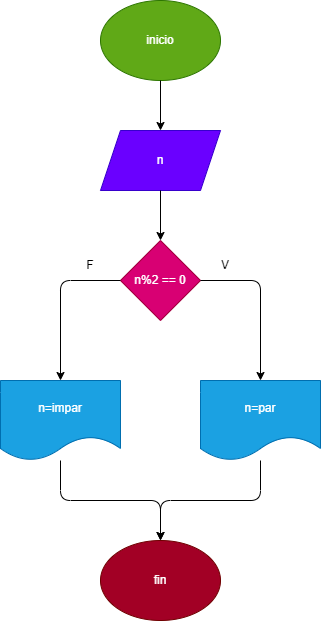

The diagram above was exported from draw.io. Its source (the exported page's mxGraphModel, read from the mxfile embedded in the PNG):
<mxGraphModel dx="798" dy="620" grid="1" gridSize="10" guides="1" tooltips="1" connect="1" arrows="1" fold="1" page="1" pageScale="1" pageWidth="850" pageHeight="1100" math="0" shadow="0">
  <root>
    <mxCell id="0" />
    <mxCell id="1" parent="0" />
    <mxCell id="2" value="inicio" style="ellipse;whiteSpace=wrap;html=1;fillColor=#60a917;fontColor=#ffffff;strokeColor=#2D7600;" vertex="1" parent="1">
      <mxGeometry x="365" y="120" width="120" height="80" as="geometry" />
    </mxCell>
    <mxCell id="3" value="n" style="shape=parallelogram;perimeter=parallelogramPerimeter;whiteSpace=wrap;html=1;fixedSize=1;fillColor=#6a00ff;fontColor=#ffffff;strokeColor=#3700CC;" vertex="1" parent="1">
      <mxGeometry x="365" y="250" width="120" height="60" as="geometry" />
    </mxCell>
    <mxCell id="4" value="n%2 == 0" style="rhombus;whiteSpace=wrap;html=1;fillColor=#d80073;fontColor=#ffffff;strokeColor=#A50040;" vertex="1" parent="1">
      <mxGeometry x="385" y="360" width="80" height="80" as="geometry" />
    </mxCell>
    <mxCell id="5" value="n=impar" style="shape=document;whiteSpace=wrap;html=1;boundedLbl=1;fillColor=#1ba1e2;fontColor=#ffffff;strokeColor=#006EAF;" vertex="1" parent="1">
      <mxGeometry x="265" y="500" width="120" height="80" as="geometry" />
    </mxCell>
    <mxCell id="6" value="n=par" style="shape=document;whiteSpace=wrap;html=1;boundedLbl=1;fillColor=#1ba1e2;fontColor=#ffffff;strokeColor=#006EAF;" vertex="1" parent="1">
      <mxGeometry x="465" y="500" width="120" height="80" as="geometry" />
    </mxCell>
    <mxCell id="7" value="fin" style="ellipse;whiteSpace=wrap;html=1;fillColor=#a20025;fontColor=#ffffff;strokeColor=#6F0000;" vertex="1" parent="1">
      <mxGeometry x="365" y="660" width="120" height="80" as="geometry" />
    </mxCell>
    <mxCell id="8" value="" style="endArrow=classic;html=1;" edge="1" parent="1" source="2" target="3">
      <mxGeometry width="50" height="50" relative="1" as="geometry">
        <mxPoint x="330" y="440" as="sourcePoint" />
        <mxPoint x="380" y="390" as="targetPoint" />
      </mxGeometry>
    </mxCell>
    <mxCell id="9" value="" style="endArrow=classic;html=1;" edge="1" parent="1" source="3" target="4">
      <mxGeometry width="50" height="50" relative="1" as="geometry">
        <mxPoint x="435" y="210" as="sourcePoint" />
        <mxPoint x="435" y="260" as="targetPoint" />
      </mxGeometry>
    </mxCell>
    <mxCell id="11" value="" style="edgeStyle=segmentEdgeStyle;endArrow=classic;html=1;" edge="1" parent="1" source="4" target="5">
      <mxGeometry width="50" height="50" relative="1" as="geometry">
        <mxPoint x="330" y="440" as="sourcePoint" />
        <mxPoint x="380" y="390" as="targetPoint" />
      </mxGeometry>
    </mxCell>
    <mxCell id="12" value="" style="edgeStyle=segmentEdgeStyle;endArrow=classic;html=1;" edge="1" parent="1" source="4" target="6">
      <mxGeometry width="50" height="50" relative="1" as="geometry">
        <mxPoint x="395" y="410" as="sourcePoint" />
        <mxPoint x="335" y="510" as="targetPoint" />
      </mxGeometry>
    </mxCell>
    <mxCell id="13" value="" style="edgeStyle=elbowEdgeStyle;elbow=vertical;endArrow=classic;html=1;" edge="1" parent="1" source="6" target="7">
      <mxGeometry width="50" height="50" relative="1" as="geometry">
        <mxPoint x="480" y="540" as="sourcePoint" />
        <mxPoint x="530" y="490" as="targetPoint" />
      </mxGeometry>
    </mxCell>
    <mxCell id="14" value="" style="edgeStyle=elbowEdgeStyle;elbow=vertical;endArrow=classic;html=1;" edge="1" parent="1" source="5" target="7">
      <mxGeometry width="50" height="50" relative="1" as="geometry">
        <mxPoint x="535" y="590" as="sourcePoint" />
        <mxPoint x="435" y="670" as="targetPoint" />
      </mxGeometry>
    </mxCell>
    <mxCell id="15" value="V" style="text;html=1;strokeColor=none;fillColor=none;align=center;verticalAlign=middle;whiteSpace=wrap;rounded=0;" vertex="1" parent="1">
      <mxGeometry x="460" y="370" width="60" height="30" as="geometry" />
    </mxCell>
    <mxCell id="16" value="F" style="text;html=1;strokeColor=none;fillColor=none;align=center;verticalAlign=middle;whiteSpace=wrap;rounded=0;" vertex="1" parent="1">
      <mxGeometry x="325" y="370" width="60" height="30" as="geometry" />
    </mxCell>
  </root>
</mxGraphModel>